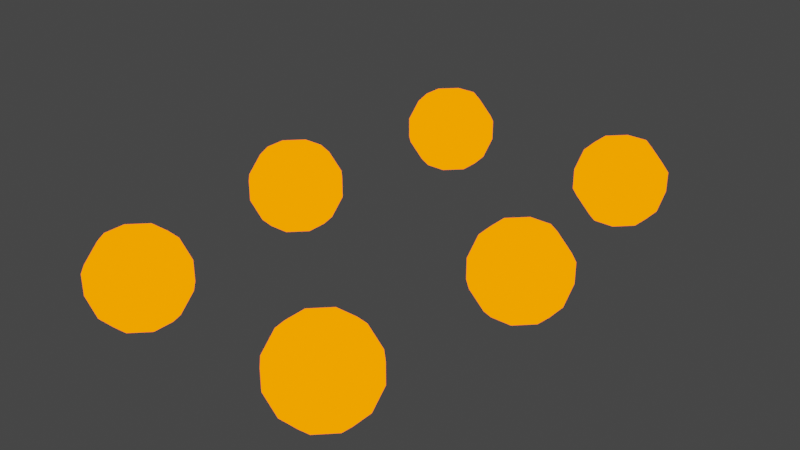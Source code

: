 # Source: Bale_Mortier.blend  (saved by Blender 2.83.18; exported with 4.5.12 LTS)
import bpy
from mathutils import Matrix  # noqa: F401  (used for matrix-valued properties, if any)

bpy.ops.wm.read_factory_settings(use_empty=True)
scene = bpy.context.scene
scene.name = 'Scene'

# ---- collections
col_collection = bpy.data.collections.new('Collection'); scene.collection.children.link(col_collection)

# ---- materials (node trees are filled in below, after node groups)
mat_laid18_008 = bpy.data.materials.new('Laid18.008')
mat_laid18_008.use_transparent_shadow = False
mat_laid18_002 = bpy.data.materials.new('Laid18.002')
mat_laid18_002.use_transparent_shadow = False
mat_laid18_003 = bpy.data.materials.new('Laid18.003')
mat_laid18_003.use_transparent_shadow = False
mat_laid18_004 = bpy.data.materials.new('Laid18.004')
mat_laid18_004.use_transparent_shadow = False
mat_laid18_005 = bpy.data.materials.new('Laid18.005')
mat_laid18_005.use_transparent_shadow = False
mat_laid18_006 = bpy.data.materials.new('Laid18.006')
mat_laid18_006.use_transparent_shadow = False

# ---- material node trees
mat_laid18_008.use_nodes = True; mat_laid18_008.node_tree.nodes.clear()
_N = mat_laid18_008.node_tree.nodes; _L = mat_laid18_008.node_tree.links
n0 = _N.new('ShaderNodeOutputMaterial'); n0.name = 'Material Output'; n0.location = (300, 300)
n1 = _N.new('ShaderNodeEmission'); n1.name = 'Émission'; n1.location = (10, 300)
n1.inputs[0].default_value = (1.0, 0.126, 0.0, 1.0)
n1.inputs[1].default_value = 3.0
_L.new(n1.outputs[0], n0.inputs[0])
n0.is_active_output = True
mat_laid18_002.use_nodes = True; mat_laid18_002.node_tree.nodes.clear()
_N = mat_laid18_002.node_tree.nodes; _L = mat_laid18_002.node_tree.links
n0 = _N.new('ShaderNodeOutputMaterial'); n0.name = 'Material Output'; n0.location = (300, 300)
n1 = _N.new('ShaderNodeEmission'); n1.name = 'Émission'; n1.location = (10, 300)
n1.inputs[0].default_value = (1.0, 0.126, 0.0, 1.0)
n1.inputs[1].default_value = 3.0
_L.new(n1.outputs[0], n0.inputs[0])
n0.is_active_output = True
mat_laid18_003.use_nodes = True; mat_laid18_003.node_tree.nodes.clear()
_N = mat_laid18_003.node_tree.nodes; _L = mat_laid18_003.node_tree.links
n0 = _N.new('ShaderNodeOutputMaterial'); n0.name = 'Material Output'; n0.location = (300, 300)
n1 = _N.new('ShaderNodeEmission'); n1.name = 'Émission'; n1.location = (10, 300)
n1.inputs[0].default_value = (1.0, 0.126, 0.0, 1.0)
n1.inputs[1].default_value = 3.0
_L.new(n1.outputs[0], n0.inputs[0])
n0.is_active_output = True
mat_laid18_004.use_nodes = True; mat_laid18_004.node_tree.nodes.clear()
_N = mat_laid18_004.node_tree.nodes; _L = mat_laid18_004.node_tree.links
n0 = _N.new('ShaderNodeOutputMaterial'); n0.name = 'Material Output'; n0.location = (300, 300)
n1 = _N.new('ShaderNodeEmission'); n1.name = 'Émission'; n1.location = (10, 300)
n1.inputs[0].default_value = (1.0, 0.126, 0.0, 1.0)
n1.inputs[1].default_value = 3.0
_L.new(n1.outputs[0], n0.inputs[0])
n0.is_active_output = True
mat_laid18_005.use_nodes = True; mat_laid18_005.node_tree.nodes.clear()
_N = mat_laid18_005.node_tree.nodes; _L = mat_laid18_005.node_tree.links
n0 = _N.new('ShaderNodeOutputMaterial'); n0.name = 'Material Output'; n0.location = (300, 300)
n1 = _N.new('ShaderNodeEmission'); n1.name = 'Émission'; n1.location = (10, 300)
n1.inputs[0].default_value = (1.0, 0.126, 0.0, 1.0)
n1.inputs[1].default_value = 3.0
_L.new(n1.outputs[0], n0.inputs[0])
n0.is_active_output = True
mat_laid18_006.use_nodes = True; mat_laid18_006.node_tree.nodes.clear()
_N = mat_laid18_006.node_tree.nodes; _L = mat_laid18_006.node_tree.links
n0 = _N.new('ShaderNodeOutputMaterial'); n0.name = 'Material Output'; n0.location = (300, 300)
n1 = _N.new('ShaderNodeEmission'); n1.name = 'Émission'; n1.location = (10, 300)
n1.inputs[0].default_value = (1.0, 0.126, 0.0, 1.0)
n1.inputs[1].default_value = 3.0
_L.new(n1.outputs[0], n0.inputs[0])
n0.is_active_output = True

# ---- world
world_world = bpy.data.worlds.new('World'); scene.world = world_world
world_world.use_nodes = True; world_world.node_tree.nodes.clear()
_N = world_world.node_tree.nodes; _L = world_world.node_tree.links
n0 = _N.new('ShaderNodeOutputWorld'); n0.name = 'World Output'; n0.location = (300, 300)
n1 = _N.new('ShaderNodeBackground'); n1.name = 'Background'; n1.location = (10, 300)
n1.inputs[0].default_value = (0.05088, 0.05088, 0.05088, 1.0)
_L.new(n1.outputs[0], n0.inputs[0])
n0.is_active_output = True
world_world.color = (0.05088, 0.05088, 0.05088)
world_world.use_sun_shadow = False
world_world.sun_shadow_jitter_overblur = 0.0

# ---- meshes
me_cube_001 = bpy.data.meshes.new('Cube.001')
me_cube_001.from_pydata([(-0.2757, -0.7, -1.0), (-0.7, -0.2757, -1.0), (-0.7, -0.2757, 1.0), (-0.2757, -0.7, 1.0), (-0.7, 0.2757, -1.0), (-0.2757, 0.7, -1.0), (-0.2757, 0.7, 1.0), (-0.7, 0.2757, 1.0), (0.7, -0.2757, -1.0), (0.2757, -0.7, -1.0), (0.2757, -0.7, 1.0), (0.7, -0.2757, 1.0), (0.2757, 0.7, -1.0), (0.7, 0.2757, -1.0), (0.7, 0.2757, 1.0), (0.2757, 0.7, 1.0), (-1.0, -0.7, 0.2757), (-1.0, -0.2757, 0.7), (1.0, -0.2757, 0.7), (1.0, -0.7, 0.2757), (-1.0, 0.2757, 0.7), (-1.0, 0.7, 0.2757), (1.0, 0.7, 0.2757), (1.0, 0.2757, 0.7), (-1.0, -0.2757, -0.7), (-1.0, -0.7, -0.2757), (1.0, -0.7, -0.2757), (1.0, -0.2757, -0.7), (-1.0, 0.7, -0.2757), (-1.0, 0.2757, -0.7), (1.0, 0.2757, -0.7), (1.0, 0.7, -0.2757), (-0.2757, 1.0, -0.7), (-0.7, 1.0, -0.2757), (-0.7, -1.0, -0.2757), (-0.2757, -1.0, -0.7), (-0.7, 1.0, 0.2757), (-0.2757, 1.0, 0.7), (-0.2757, -1.0, 0.7), (-0.7, -1.0, 0.2757), (0.7, 1.0, -0.2757), (0.2757, 1.0, -0.7), (0.2757, -1.0, -0.7), (0.7, -1.0, -0.2757), (0.2757, 1.0, 0.7), (0.7, 1.0, 0.2757), (0.7, -1.0, 0.2757), (0.2757, -1.0, 0.7)], [], [(14, 15, 6, 7, 2, 3, 10, 11), (4, 5, 12, 13, 8, 9, 0, 1), (30, 31, 22, 23, 18, 19, 26, 27), (20, 21, 28, 29, 24, 25, 16, 17), (46, 47, 38, 39, 34, 35, 42, 43), (36, 37, 44, 45, 40, 41, 32, 33), (6, 15, 44, 37), (14, 11, 18, 23), (10, 3, 38, 47), (2, 7, 20, 17), (28, 21, 36, 33), (22, 31, 40, 45), (26, 19, 46, 43), (16, 25, 34, 39), (4, 1, 24, 29), (12, 5, 32, 41), (8, 13, 30, 27), (0, 9, 42, 35), (0, 35, 34, 25, 24, 1), (5, 4, 29, 28, 33, 32), (12, 41, 40, 31, 30, 13), (9, 8, 27, 26, 43, 42), (15, 14, 23, 22, 45, 44), (6, 37, 36, 21, 20, 7), (3, 2, 17, 16, 39, 38), (10, 47, 46, 19, 18, 11)])
_uv = me_cube_001.uv_layers.new(name='CarteUV')
_uv.uv.foreach_set('vector', [0.6625, 0.5905, 0.7155, 0.5375, 0.7845, 0.5375, 0.8375, 0.5905, 0.8375, 0.6595, 0.7845, 0.7125, 0.7155, 0.7125, 0.6625, 0.6595, 0.1625, 0.5905, 0.2155, 0.5375, 0.2845, 0.5375, 0.3375, 0.5905, 0.3375, 0.6595, 0.2845, 0.7125, 0.2155, 0.7125, 0.1625, 0.6595, 0.6625, 0.5905, 0.7155, 0.5375, 0.7845, 0.5375, 0.8375, 0.5905, 0.8375, 0.6595, 0.7845, 0.7125, 0.7155, 0.7125, 0.6625, 0.6595, 0.1625, 0.5905, 0.2155, 0.5375, 0.2845, 0.5375, 0.3375, 0.5905, 0.3375, 0.6595, 0.2845, 0.7125, 0.2155, 0.7125, 0.1625, 0.6595, 0.6625, 0.5905, 0.7155, 0.5375, 0.7845, 0.5375, 0.8375, 0.5905, 0.8375, 0.6595, 0.7845, 0.7125, 0.7155, 0.7125, 0.6625, 0.6595, 0.1625, 0.5905, 0.2155, 0.5375, 0.2845, 0.5375, 0.3375, 0.5905, 0.3375, 0.6595, 0.2845, 0.7125, 0.2155, 0.7125, 0.1625, 0.6595, 0.7845, 0.5375, 0.7155, 0.5375, 0.2845, 0.5375, 0.2155, 0.5375, 0.6625, 0.5905, 0.6625, 0.6595, 0.8375, 0.6595, 0.8375, 0.5905, 0.7155, 0.7125, 0.7845, 0.7125, 0.7845, 0.5375, 0.7155, 0.5375, 0.8375, 0.6595, 0.8375, 0.5905, 0.1625, 0.5905, 0.1625, 0.6595, 0.2845, 0.5375, 0.2155, 0.5375, 0.1625, 0.5905, 0.1625, 0.6595, 0.7845, 0.5375, 0.7155, 0.5375, 0.3375, 0.6595, 0.3375, 0.5905, 0.7155, 0.7125, 0.7845, 0.7125, 0.6625, 0.5905, 0.6625, 0.6595, 0.2155, 0.7125, 0.2845, 0.7125, 0.8375, 0.6595, 0.8375, 0.5905, 0.1625, 0.5905, 0.1625, 0.6595, 0.3375, 0.6595, 0.3375, 0.5905, 0.2845, 0.5375, 0.2155, 0.5375, 0.2155, 0.7125, 0.2845, 0.7125, 0.3375, 0.6595, 0.3375, 0.5905, 0.6625, 0.5905, 0.6625, 0.6595, 0.2155, 0.7125, 0.2845, 0.7125, 0.7155, 0.7125, 0.7845, 0.7125, 0.2155, 0.7125, 0.7845, 0.7125, 0.8375, 0.6595, 0.2845, 0.7125, 0.3375, 0.6595, 0.1625, 0.6595, 0.2155, 0.5375, 0.1625, 0.5905, 0.3375, 0.5905, 0.2845, 0.5375, 0.1625, 0.6595, 0.2155, 0.7125, 0.2845, 0.5375, 0.2845, 0.7125, 0.3375, 0.6595, 0.7155, 0.5375, 0.6625, 0.5905, 0.3375, 0.5905, 0.2845, 0.7125, 0.3375, 0.6595, 0.6625, 0.6595, 0.7155, 0.7125, 0.6625, 0.6595, 0.7155, 0.7125, 0.7155, 0.5375, 0.6625, 0.5905, 0.8375, 0.5905, 0.7845, 0.5375, 0.3375, 0.5905, 0.2845, 0.5375, 0.7845, 0.5375, 0.2155, 0.5375, 0.1625, 0.5905, 0.2155, 0.5375, 0.1625, 0.5905, 0.8375, 0.5905, 0.7845, 0.7125, 0.8375, 0.6595, 0.1625, 0.6595, 0.2155, 0.7125, 0.8375, 0.5905, 0.7845, 0.5375, 0.7155, 0.7125, 0.7155, 0.5375, 0.6625, 0.5905, 0.7845, 0.7125, 0.8375, 0.6595, 0.6625, 0.6595])
me_cube_001.materials.append(mat_laid18_008)
me_cube_001.use_remesh_fix_poles = True
me_cube_001.use_remesh_preserve_attributes = False
me_cube_001.use_mirror_vertex_groups = False
me_cube_001.update()
me_cube_002 = bpy.data.meshes.new('Cube.002')
me_cube_002.from_pydata([(-0.2757, -0.7, -1.0), (-0.7, -0.2757, -1.0), (-0.7, -0.2757, 1.0), (-0.2757, -0.7, 1.0), (-0.7, 0.2757, -1.0), (-0.2757, 0.7, -1.0), (-0.2757, 0.7, 1.0), (-0.7, 0.2757, 1.0), (0.7, -0.2757, -1.0), (0.2757, -0.7, -1.0), (0.2757, -0.7, 1.0), (0.7, -0.2757, 1.0), (0.2757, 0.7, -1.0), (0.7, 0.2757, -1.0), (0.7, 0.2757, 1.0), (0.2757, 0.7, 1.0), (-1.0, -0.7, 0.2757), (-1.0, -0.2757, 0.7), (1.0, -0.2757, 0.7), (1.0, -0.7, 0.2757), (-1.0, 0.2757, 0.7), (-1.0, 0.7, 0.2757), (1.0, 0.7, 0.2757), (1.0, 0.2757, 0.7), (-1.0, -0.2757, -0.7), (-1.0, -0.7, -0.2757), (1.0, -0.7, -0.2757), (1.0, -0.2757, -0.7), (-1.0, 0.7, -0.2757), (-1.0, 0.2757, -0.7), (1.0, 0.2757, -0.7), (1.0, 0.7, -0.2757), (-0.2757, 1.0, -0.7), (-0.7, 1.0, -0.2757), (-0.7, -1.0, -0.2757), (-0.2757, -1.0, -0.7), (-0.7, 1.0, 0.2757), (-0.2757, 1.0, 0.7), (-0.2757, -1.0, 0.7), (-0.7, -1.0, 0.2757), (0.7, 1.0, -0.2757), (0.2757, 1.0, -0.7), (0.2757, -1.0, -0.7), (0.7, -1.0, -0.2757), (0.2757, 1.0, 0.7), (0.7, 1.0, 0.2757), (0.7, -1.0, 0.2757), (0.2757, -1.0, 0.7)], [], [(14, 15, 6, 7, 2, 3, 10, 11), (4, 5, 12, 13, 8, 9, 0, 1), (30, 31, 22, 23, 18, 19, 26, 27), (20, 21, 28, 29, 24, 25, 16, 17), (46, 47, 38, 39, 34, 35, 42, 43), (36, 37, 44, 45, 40, 41, 32, 33), (6, 15, 44, 37), (14, 11, 18, 23), (10, 3, 38, 47), (2, 7, 20, 17), (28, 21, 36, 33), (22, 31, 40, 45), (26, 19, 46, 43), (16, 25, 34, 39), (4, 1, 24, 29), (12, 5, 32, 41), (8, 13, 30, 27), (0, 9, 42, 35), (0, 35, 34, 25, 24, 1), (5, 4, 29, 28, 33, 32), (12, 41, 40, 31, 30, 13), (9, 8, 27, 26, 43, 42), (15, 14, 23, 22, 45, 44), (6, 37, 36, 21, 20, 7), (3, 2, 17, 16, 39, 38), (10, 47, 46, 19, 18, 11)])
_uv = me_cube_002.uv_layers.new(name='CarteUV')
_uv.uv.foreach_set('vector', [0.6625, 0.5905, 0.7155, 0.5375, 0.7845, 0.5375, 0.8375, 0.5905, 0.8375, 0.6595, 0.7845, 0.7125, 0.7155, 0.7125, 0.6625, 0.6595, 0.1625, 0.5905, 0.2155, 0.5375, 0.2845, 0.5375, 0.3375, 0.5905, 0.3375, 0.6595, 0.2845, 0.7125, 0.2155, 0.7125, 0.1625, 0.6595, 0.6625, 0.5905, 0.7155, 0.5375, 0.7845, 0.5375, 0.8375, 0.5905, 0.8375, 0.6595, 0.7845, 0.7125, 0.7155, 0.7125, 0.6625, 0.6595, 0.1625, 0.5905, 0.2155, 0.5375, 0.2845, 0.5375, 0.3375, 0.5905, 0.3375, 0.6595, 0.2845, 0.7125, 0.2155, 0.7125, 0.1625, 0.6595, 0.6625, 0.5905, 0.7155, 0.5375, 0.7845, 0.5375, 0.8375, 0.5905, 0.8375, 0.6595, 0.7845, 0.7125, 0.7155, 0.7125, 0.6625, 0.6595, 0.1625, 0.5905, 0.2155, 0.5375, 0.2845, 0.5375, 0.3375, 0.5905, 0.3375, 0.6595, 0.2845, 0.7125, 0.2155, 0.7125, 0.1625, 0.6595, 0.7845, 0.5375, 0.7155, 0.5375, 0.2845, 0.5375, 0.2155, 0.5375, 0.6625, 0.5905, 0.6625, 0.6595, 0.8375, 0.6595, 0.8375, 0.5905, 0.7155, 0.7125, 0.7845, 0.7125, 0.7845, 0.5375, 0.7155, 0.5375, 0.8375, 0.6595, 0.8375, 0.5905, 0.1625, 0.5905, 0.1625, 0.6595, 0.2845, 0.5375, 0.2155, 0.5375, 0.1625, 0.5905, 0.1625, 0.6595, 0.7845, 0.5375, 0.7155, 0.5375, 0.3375, 0.6595, 0.3375, 0.5905, 0.7155, 0.7125, 0.7845, 0.7125, 0.6625, 0.5905, 0.6625, 0.6595, 0.2155, 0.7125, 0.2845, 0.7125, 0.8375, 0.6595, 0.8375, 0.5905, 0.1625, 0.5905, 0.1625, 0.6595, 0.3375, 0.6595, 0.3375, 0.5905, 0.2845, 0.5375, 0.2155, 0.5375, 0.2155, 0.7125, 0.2845, 0.7125, 0.3375, 0.6595, 0.3375, 0.5905, 0.6625, 0.5905, 0.6625, 0.6595, 0.2155, 0.7125, 0.2845, 0.7125, 0.7155, 0.7125, 0.7845, 0.7125, 0.2155, 0.7125, 0.7845, 0.7125, 0.8375, 0.6595, 0.2845, 0.7125, 0.3375, 0.6595, 0.1625, 0.6595, 0.2155, 0.5375, 0.1625, 0.5905, 0.3375, 0.5905, 0.2845, 0.5375, 0.1625, 0.6595, 0.2155, 0.7125, 0.2845, 0.5375, 0.2845, 0.7125, 0.3375, 0.6595, 0.7155, 0.5375, 0.6625, 0.5905, 0.3375, 0.5905, 0.2845, 0.7125, 0.3375, 0.6595, 0.6625, 0.6595, 0.7155, 0.7125, 0.6625, 0.6595, 0.7155, 0.7125, 0.7155, 0.5375, 0.6625, 0.5905, 0.8375, 0.5905, 0.7845, 0.5375, 0.3375, 0.5905, 0.2845, 0.5375, 0.7845, 0.5375, 0.2155, 0.5375, 0.1625, 0.5905, 0.2155, 0.5375, 0.1625, 0.5905, 0.8375, 0.5905, 0.7845, 0.7125, 0.8375, 0.6595, 0.1625, 0.6595, 0.2155, 0.7125, 0.8375, 0.5905, 0.7845, 0.5375, 0.7155, 0.7125, 0.7155, 0.5375, 0.6625, 0.5905, 0.7845, 0.7125, 0.8375, 0.6595, 0.6625, 0.6595])
me_cube_002.materials.append(mat_laid18_002)
me_cube_002.use_remesh_fix_poles = True
me_cube_002.use_remesh_preserve_attributes = False
me_cube_002.use_mirror_vertex_groups = False
me_cube_002.update()
me_cube_003 = bpy.data.meshes.new('Cube.003')
me_cube_003.from_pydata([(-0.2757, -0.7, -1.0), (-0.7, -0.2757, -1.0), (-0.7, -0.2757, 1.0), (-0.2757, -0.7, 1.0), (-0.7, 0.2757, -1.0), (-0.2757, 0.7, -1.0), (-0.2757, 0.7, 1.0), (-0.7, 0.2757, 1.0), (0.7, -0.2757, -1.0), (0.2757, -0.7, -1.0), (0.2757, -0.7, 1.0), (0.7, -0.2757, 1.0), (0.2757, 0.7, -1.0), (0.7, 0.2757, -1.0), (0.7, 0.2757, 1.0), (0.2757, 0.7, 1.0), (-1.0, -0.7, 0.2757), (-1.0, -0.2757, 0.7), (1.0, -0.2757, 0.7), (1.0, -0.7, 0.2757), (-1.0, 0.2757, 0.7), (-1.0, 0.7, 0.2757), (1.0, 0.7, 0.2757), (1.0, 0.2757, 0.7), (-1.0, -0.2757, -0.7), (-1.0, -0.7, -0.2757), (1.0, -0.7, -0.2757), (1.0, -0.2757, -0.7), (-1.0, 0.7, -0.2757), (-1.0, 0.2757, -0.7), (1.0, 0.2757, -0.7), (1.0, 0.7, -0.2757), (-0.2757, 1.0, -0.7), (-0.7, 1.0, -0.2757), (-0.7, -1.0, -0.2757), (-0.2757, -1.0, -0.7), (-0.7, 1.0, 0.2757), (-0.2757, 1.0, 0.7), (-0.2757, -1.0, 0.7), (-0.7, -1.0, 0.2757), (0.7, 1.0, -0.2757), (0.2757, 1.0, -0.7), (0.2757, -1.0, -0.7), (0.7, -1.0, -0.2757), (0.2757, 1.0, 0.7), (0.7, 1.0, 0.2757), (0.7, -1.0, 0.2757), (0.2757, -1.0, 0.7)], [], [(14, 15, 6, 7, 2, 3, 10, 11), (4, 5, 12, 13, 8, 9, 0, 1), (30, 31, 22, 23, 18, 19, 26, 27), (20, 21, 28, 29, 24, 25, 16, 17), (46, 47, 38, 39, 34, 35, 42, 43), (36, 37, 44, 45, 40, 41, 32, 33), (6, 15, 44, 37), (14, 11, 18, 23), (10, 3, 38, 47), (2, 7, 20, 17), (28, 21, 36, 33), (22, 31, 40, 45), (26, 19, 46, 43), (16, 25, 34, 39), (4, 1, 24, 29), (12, 5, 32, 41), (8, 13, 30, 27), (0, 9, 42, 35), (0, 35, 34, 25, 24, 1), (5, 4, 29, 28, 33, 32), (12, 41, 40, 31, 30, 13), (9, 8, 27, 26, 43, 42), (15, 14, 23, 22, 45, 44), (6, 37, 36, 21, 20, 7), (3, 2, 17, 16, 39, 38), (10, 47, 46, 19, 18, 11)])
_uv = me_cube_003.uv_layers.new(name='CarteUV')
_uv.uv.foreach_set('vector', [0.6625, 0.5905, 0.7155, 0.5375, 0.7845, 0.5375, 0.8375, 0.5905, 0.8375, 0.6595, 0.7845, 0.7125, 0.7155, 0.7125, 0.6625, 0.6595, 0.1625, 0.5905, 0.2155, 0.5375, 0.2845, 0.5375, 0.3375, 0.5905, 0.3375, 0.6595, 0.2845, 0.7125, 0.2155, 0.7125, 0.1625, 0.6595, 0.6625, 0.5905, 0.7155, 0.5375, 0.7845, 0.5375, 0.8375, 0.5905, 0.8375, 0.6595, 0.7845, 0.7125, 0.7155, 0.7125, 0.6625, 0.6595, 0.1625, 0.5905, 0.2155, 0.5375, 0.2845, 0.5375, 0.3375, 0.5905, 0.3375, 0.6595, 0.2845, 0.7125, 0.2155, 0.7125, 0.1625, 0.6595, 0.6625, 0.5905, 0.7155, 0.5375, 0.7845, 0.5375, 0.8375, 0.5905, 0.8375, 0.6595, 0.7845, 0.7125, 0.7155, 0.7125, 0.6625, 0.6595, 0.1625, 0.5905, 0.2155, 0.5375, 0.2845, 0.5375, 0.3375, 0.5905, 0.3375, 0.6595, 0.2845, 0.7125, 0.2155, 0.7125, 0.1625, 0.6595, 0.7845, 0.5375, 0.7155, 0.5375, 0.2845, 0.5375, 0.2155, 0.5375, 0.6625, 0.5905, 0.6625, 0.6595, 0.8375, 0.6595, 0.8375, 0.5905, 0.7155, 0.7125, 0.7845, 0.7125, 0.7845, 0.5375, 0.7155, 0.5375, 0.8375, 0.6595, 0.8375, 0.5905, 0.1625, 0.5905, 0.1625, 0.6595, 0.2845, 0.5375, 0.2155, 0.5375, 0.1625, 0.5905, 0.1625, 0.6595, 0.7845, 0.5375, 0.7155, 0.5375, 0.3375, 0.6595, 0.3375, 0.5905, 0.7155, 0.7125, 0.7845, 0.7125, 0.6625, 0.5905, 0.6625, 0.6595, 0.2155, 0.7125, 0.2845, 0.7125, 0.8375, 0.6595, 0.8375, 0.5905, 0.1625, 0.5905, 0.1625, 0.6595, 0.3375, 0.6595, 0.3375, 0.5905, 0.2845, 0.5375, 0.2155, 0.5375, 0.2155, 0.7125, 0.2845, 0.7125, 0.3375, 0.6595, 0.3375, 0.5905, 0.6625, 0.5905, 0.6625, 0.6595, 0.2155, 0.7125, 0.2845, 0.7125, 0.7155, 0.7125, 0.7845, 0.7125, 0.2155, 0.7125, 0.7845, 0.7125, 0.8375, 0.6595, 0.2845, 0.7125, 0.3375, 0.6595, 0.1625, 0.6595, 0.2155, 0.5375, 0.1625, 0.5905, 0.3375, 0.5905, 0.2845, 0.5375, 0.1625, 0.6595, 0.2155, 0.7125, 0.2845, 0.5375, 0.2845, 0.7125, 0.3375, 0.6595, 0.7155, 0.5375, 0.6625, 0.5905, 0.3375, 0.5905, 0.2845, 0.7125, 0.3375, 0.6595, 0.6625, 0.6595, 0.7155, 0.7125, 0.6625, 0.6595, 0.7155, 0.7125, 0.7155, 0.5375, 0.6625, 0.5905, 0.8375, 0.5905, 0.7845, 0.5375, 0.3375, 0.5905, 0.2845, 0.5375, 0.7845, 0.5375, 0.2155, 0.5375, 0.1625, 0.5905, 0.2155, 0.5375, 0.1625, 0.5905, 0.8375, 0.5905, 0.7845, 0.7125, 0.8375, 0.6595, 0.1625, 0.6595, 0.2155, 0.7125, 0.8375, 0.5905, 0.7845, 0.5375, 0.7155, 0.7125, 0.7155, 0.5375, 0.6625, 0.5905, 0.7845, 0.7125, 0.8375, 0.6595, 0.6625, 0.6595])
me_cube_003.materials.append(mat_laid18_003)
me_cube_003.use_remesh_fix_poles = True
me_cube_003.use_remesh_preserve_attributes = False
me_cube_003.use_mirror_vertex_groups = False
me_cube_003.update()
me_cube_004 = bpy.data.meshes.new('Cube.004')
me_cube_004.from_pydata([(-0.2757, -0.7, -1.0), (-0.7, -0.2757, -1.0), (-0.7, -0.2757, 1.0), (-0.2757, -0.7, 1.0), (-0.7, 0.2757, -1.0), (-0.2757, 0.7, -1.0), (-0.2757, 0.7, 1.0), (-0.7, 0.2757, 1.0), (0.7, -0.2757, -1.0), (0.2757, -0.7, -1.0), (0.2757, -0.7, 1.0), (0.7, -0.2757, 1.0), (0.2757, 0.7, -1.0), (0.7, 0.2757, -1.0), (0.7, 0.2757, 1.0), (0.2757, 0.7, 1.0), (-1.0, -0.7, 0.2757), (-1.0, -0.2757, 0.7), (1.0, -0.2757, 0.7), (1.0, -0.7, 0.2757), (-1.0, 0.2757, 0.7), (-1.0, 0.7, 0.2757), (1.0, 0.7, 0.2757), (1.0, 0.2757, 0.7), (-1.0, -0.2757, -0.7), (-1.0, -0.7, -0.2757), (1.0, -0.7, -0.2757), (1.0, -0.2757, -0.7), (-1.0, 0.7, -0.2757), (-1.0, 0.2757, -0.7), (1.0, 0.2757, -0.7), (1.0, 0.7, -0.2757), (-0.2757, 1.0, -0.7), (-0.7, 1.0, -0.2757), (-0.7, -1.0, -0.2757), (-0.2757, -1.0, -0.7), (-0.7, 1.0, 0.2757), (-0.2757, 1.0, 0.7), (-0.2757, -1.0, 0.7), (-0.7, -1.0, 0.2757), (0.7, 1.0, -0.2757), (0.2757, 1.0, -0.7), (0.2757, -1.0, -0.7), (0.7, -1.0, -0.2757), (0.2757, 1.0, 0.7), (0.7, 1.0, 0.2757), (0.7, -1.0, 0.2757), (0.2757, -1.0, 0.7)], [], [(14, 15, 6, 7, 2, 3, 10, 11), (4, 5, 12, 13, 8, 9, 0, 1), (30, 31, 22, 23, 18, 19, 26, 27), (20, 21, 28, 29, 24, 25, 16, 17), (46, 47, 38, 39, 34, 35, 42, 43), (36, 37, 44, 45, 40, 41, 32, 33), (6, 15, 44, 37), (14, 11, 18, 23), (10, 3, 38, 47), (2, 7, 20, 17), (28, 21, 36, 33), (22, 31, 40, 45), (26, 19, 46, 43), (16, 25, 34, 39), (4, 1, 24, 29), (12, 5, 32, 41), (8, 13, 30, 27), (0, 9, 42, 35), (0, 35, 34, 25, 24, 1), (5, 4, 29, 28, 33, 32), (12, 41, 40, 31, 30, 13), (9, 8, 27, 26, 43, 42), (15, 14, 23, 22, 45, 44), (6, 37, 36, 21, 20, 7), (3, 2, 17, 16, 39, 38), (10, 47, 46, 19, 18, 11)])
_uv = me_cube_004.uv_layers.new(name='CarteUV')
_uv.uv.foreach_set('vector', [0.6625, 0.5905, 0.7155, 0.5375, 0.7845, 0.5375, 0.8375, 0.5905, 0.8375, 0.6595, 0.7845, 0.7125, 0.7155, 0.7125, 0.6625, 0.6595, 0.1625, 0.5905, 0.2155, 0.5375, 0.2845, 0.5375, 0.3375, 0.5905, 0.3375, 0.6595, 0.2845, 0.7125, 0.2155, 0.7125, 0.1625, 0.6595, 0.6625, 0.5905, 0.7155, 0.5375, 0.7845, 0.5375, 0.8375, 0.5905, 0.8375, 0.6595, 0.7845, 0.7125, 0.7155, 0.7125, 0.6625, 0.6595, 0.1625, 0.5905, 0.2155, 0.5375, 0.2845, 0.5375, 0.3375, 0.5905, 0.3375, 0.6595, 0.2845, 0.7125, 0.2155, 0.7125, 0.1625, 0.6595, 0.6625, 0.5905, 0.7155, 0.5375, 0.7845, 0.5375, 0.8375, 0.5905, 0.8375, 0.6595, 0.7845, 0.7125, 0.7155, 0.7125, 0.6625, 0.6595, 0.1625, 0.5905, 0.2155, 0.5375, 0.2845, 0.5375, 0.3375, 0.5905, 0.3375, 0.6595, 0.2845, 0.7125, 0.2155, 0.7125, 0.1625, 0.6595, 0.7845, 0.5375, 0.7155, 0.5375, 0.2845, 0.5375, 0.2155, 0.5375, 0.6625, 0.5905, 0.6625, 0.6595, 0.8375, 0.6595, 0.8375, 0.5905, 0.7155, 0.7125, 0.7845, 0.7125, 0.7845, 0.5375, 0.7155, 0.5375, 0.8375, 0.6595, 0.8375, 0.5905, 0.1625, 0.5905, 0.1625, 0.6595, 0.2845, 0.5375, 0.2155, 0.5375, 0.1625, 0.5905, 0.1625, 0.6595, 0.7845, 0.5375, 0.7155, 0.5375, 0.3375, 0.6595, 0.3375, 0.5905, 0.7155, 0.7125, 0.7845, 0.7125, 0.6625, 0.5905, 0.6625, 0.6595, 0.2155, 0.7125, 0.2845, 0.7125, 0.8375, 0.6595, 0.8375, 0.5905, 0.1625, 0.5905, 0.1625, 0.6595, 0.3375, 0.6595, 0.3375, 0.5905, 0.2845, 0.5375, 0.2155, 0.5375, 0.2155, 0.7125, 0.2845, 0.7125, 0.3375, 0.6595, 0.3375, 0.5905, 0.6625, 0.5905, 0.6625, 0.6595, 0.2155, 0.7125, 0.2845, 0.7125, 0.7155, 0.7125, 0.7845, 0.7125, 0.2155, 0.7125, 0.7845, 0.7125, 0.8375, 0.6595, 0.2845, 0.7125, 0.3375, 0.6595, 0.1625, 0.6595, 0.2155, 0.5375, 0.1625, 0.5905, 0.3375, 0.5905, 0.2845, 0.5375, 0.1625, 0.6595, 0.2155, 0.7125, 0.2845, 0.5375, 0.2845, 0.7125, 0.3375, 0.6595, 0.7155, 0.5375, 0.6625, 0.5905, 0.3375, 0.5905, 0.2845, 0.7125, 0.3375, 0.6595, 0.6625, 0.6595, 0.7155, 0.7125, 0.6625, 0.6595, 0.7155, 0.7125, 0.7155, 0.5375, 0.6625, 0.5905, 0.8375, 0.5905, 0.7845, 0.5375, 0.3375, 0.5905, 0.2845, 0.5375, 0.7845, 0.5375, 0.2155, 0.5375, 0.1625, 0.5905, 0.2155, 0.5375, 0.1625, 0.5905, 0.8375, 0.5905, 0.7845, 0.7125, 0.8375, 0.6595, 0.1625, 0.6595, 0.2155, 0.7125, 0.8375, 0.5905, 0.7845, 0.5375, 0.7155, 0.7125, 0.7155, 0.5375, 0.6625, 0.5905, 0.7845, 0.7125, 0.8375, 0.6595, 0.6625, 0.6595])
me_cube_004.materials.append(mat_laid18_004)
me_cube_004.use_remesh_fix_poles = True
me_cube_004.use_remesh_preserve_attributes = False
me_cube_004.use_mirror_vertex_groups = False
me_cube_004.update()
me_cube_005 = bpy.data.meshes.new('Cube.005')
me_cube_005.from_pydata([(-0.2757, -0.7, -1.0), (-0.7, -0.2757, -1.0), (-0.7, -0.2757, 1.0), (-0.2757, -0.7, 1.0), (-0.7, 0.2757, -1.0), (-0.2757, 0.7, -1.0), (-0.2757, 0.7, 1.0), (-0.7, 0.2757, 1.0), (0.7, -0.2757, -1.0), (0.2757, -0.7, -1.0), (0.2757, -0.7, 1.0), (0.7, -0.2757, 1.0), (0.2757, 0.7, -1.0), (0.7, 0.2757, -1.0), (0.7, 0.2757, 1.0), (0.2757, 0.7, 1.0), (-1.0, -0.7, 0.2757), (-1.0, -0.2757, 0.7), (1.0, -0.2757, 0.7), (1.0, -0.7, 0.2757), (-1.0, 0.2757, 0.7), (-1.0, 0.7, 0.2757), (1.0, 0.7, 0.2757), (1.0, 0.2757, 0.7), (-1.0, -0.2757, -0.7), (-1.0, -0.7, -0.2757), (1.0, -0.7, -0.2757), (1.0, -0.2757, -0.7), (-1.0, 0.7, -0.2757), (-1.0, 0.2757, -0.7), (1.0, 0.2757, -0.7), (1.0, 0.7, -0.2757), (-0.2757, 1.0, -0.7), (-0.7, 1.0, -0.2757), (-0.7, -1.0, -0.2757), (-0.2757, -1.0, -0.7), (-0.7, 1.0, 0.2757), (-0.2757, 1.0, 0.7), (-0.2757, -1.0, 0.7), (-0.7, -1.0, 0.2757), (0.7, 1.0, -0.2757), (0.2757, 1.0, -0.7), (0.2757, -1.0, -0.7), (0.7, -1.0, -0.2757), (0.2757, 1.0, 0.7), (0.7, 1.0, 0.2757), (0.7, -1.0, 0.2757), (0.2757, -1.0, 0.7)], [], [(14, 15, 6, 7, 2, 3, 10, 11), (4, 5, 12, 13, 8, 9, 0, 1), (30, 31, 22, 23, 18, 19, 26, 27), (20, 21, 28, 29, 24, 25, 16, 17), (46, 47, 38, 39, 34, 35, 42, 43), (36, 37, 44, 45, 40, 41, 32, 33), (6, 15, 44, 37), (14, 11, 18, 23), (10, 3, 38, 47), (2, 7, 20, 17), (28, 21, 36, 33), (22, 31, 40, 45), (26, 19, 46, 43), (16, 25, 34, 39), (4, 1, 24, 29), (12, 5, 32, 41), (8, 13, 30, 27), (0, 9, 42, 35), (0, 35, 34, 25, 24, 1), (5, 4, 29, 28, 33, 32), (12, 41, 40, 31, 30, 13), (9, 8, 27, 26, 43, 42), (15, 14, 23, 22, 45, 44), (6, 37, 36, 21, 20, 7), (3, 2, 17, 16, 39, 38), (10, 47, 46, 19, 18, 11)])
_uv = me_cube_005.uv_layers.new(name='CarteUV')
_uv.uv.foreach_set('vector', [0.6625, 0.5905, 0.7155, 0.5375, 0.7845, 0.5375, 0.8375, 0.5905, 0.8375, 0.6595, 0.7845, 0.7125, 0.7155, 0.7125, 0.6625, 0.6595, 0.1625, 0.5905, 0.2155, 0.5375, 0.2845, 0.5375, 0.3375, 0.5905, 0.3375, 0.6595, 0.2845, 0.7125, 0.2155, 0.7125, 0.1625, 0.6595, 0.6625, 0.5905, 0.7155, 0.5375, 0.7845, 0.5375, 0.8375, 0.5905, 0.8375, 0.6595, 0.7845, 0.7125, 0.7155, 0.7125, 0.6625, 0.6595, 0.1625, 0.5905, 0.2155, 0.5375, 0.2845, 0.5375, 0.3375, 0.5905, 0.3375, 0.6595, 0.2845, 0.7125, 0.2155, 0.7125, 0.1625, 0.6595, 0.6625, 0.5905, 0.7155, 0.5375, 0.7845, 0.5375, 0.8375, 0.5905, 0.8375, 0.6595, 0.7845, 0.7125, 0.7155, 0.7125, 0.6625, 0.6595, 0.1625, 0.5905, 0.2155, 0.5375, 0.2845, 0.5375, 0.3375, 0.5905, 0.3375, 0.6595, 0.2845, 0.7125, 0.2155, 0.7125, 0.1625, 0.6595, 0.7845, 0.5375, 0.7155, 0.5375, 0.2845, 0.5375, 0.2155, 0.5375, 0.6625, 0.5905, 0.6625, 0.6595, 0.8375, 0.6595, 0.8375, 0.5905, 0.7155, 0.7125, 0.7845, 0.7125, 0.7845, 0.5375, 0.7155, 0.5375, 0.8375, 0.6595, 0.8375, 0.5905, 0.1625, 0.5905, 0.1625, 0.6595, 0.2845, 0.5375, 0.2155, 0.5375, 0.1625, 0.5905, 0.1625, 0.6595, 0.7845, 0.5375, 0.7155, 0.5375, 0.3375, 0.6595, 0.3375, 0.5905, 0.7155, 0.7125, 0.7845, 0.7125, 0.6625, 0.5905, 0.6625, 0.6595, 0.2155, 0.7125, 0.2845, 0.7125, 0.8375, 0.6595, 0.8375, 0.5905, 0.1625, 0.5905, 0.1625, 0.6595, 0.3375, 0.6595, 0.3375, 0.5905, 0.2845, 0.5375, 0.2155, 0.5375, 0.2155, 0.7125, 0.2845, 0.7125, 0.3375, 0.6595, 0.3375, 0.5905, 0.6625, 0.5905, 0.6625, 0.6595, 0.2155, 0.7125, 0.2845, 0.7125, 0.7155, 0.7125, 0.7845, 0.7125, 0.2155, 0.7125, 0.7845, 0.7125, 0.8375, 0.6595, 0.2845, 0.7125, 0.3375, 0.6595, 0.1625, 0.6595, 0.2155, 0.5375, 0.1625, 0.5905, 0.3375, 0.5905, 0.2845, 0.5375, 0.1625, 0.6595, 0.2155, 0.7125, 0.2845, 0.5375, 0.2845, 0.7125, 0.3375, 0.6595, 0.7155, 0.5375, 0.6625, 0.5905, 0.3375, 0.5905, 0.2845, 0.7125, 0.3375, 0.6595, 0.6625, 0.6595, 0.7155, 0.7125, 0.6625, 0.6595, 0.7155, 0.7125, 0.7155, 0.5375, 0.6625, 0.5905, 0.8375, 0.5905, 0.7845, 0.5375, 0.3375, 0.5905, 0.2845, 0.5375, 0.7845, 0.5375, 0.2155, 0.5375, 0.1625, 0.5905, 0.2155, 0.5375, 0.1625, 0.5905, 0.8375, 0.5905, 0.7845, 0.7125, 0.8375, 0.6595, 0.1625, 0.6595, 0.2155, 0.7125, 0.8375, 0.5905, 0.7845, 0.5375, 0.7155, 0.7125, 0.7155, 0.5375, 0.6625, 0.5905, 0.7845, 0.7125, 0.8375, 0.6595, 0.6625, 0.6595])
me_cube_005.materials.append(mat_laid18_005)
me_cube_005.use_remesh_fix_poles = True
me_cube_005.use_remesh_preserve_attributes = False
me_cube_005.use_mirror_vertex_groups = False
me_cube_005.update()
me_cube_007 = bpy.data.meshes.new('Cube.007')
me_cube_007.from_pydata([(-0.2757, -0.7, -1.0), (-0.7, -0.2757, -1.0), (-0.7, -0.2757, 1.0), (-0.2757, -0.7, 1.0), (-0.7, 0.2757, -1.0), (-0.2757, 0.7, -1.0), (-0.2757, 0.7, 1.0), (-0.7, 0.2757, 1.0), (0.7, -0.2757, -1.0), (0.2757, -0.7, -1.0), (0.2757, -0.7, 1.0), (0.7, -0.2757, 1.0), (0.2757, 0.7, -1.0), (0.7, 0.2757, -1.0), (0.7, 0.2757, 1.0), (0.2757, 0.7, 1.0), (-1.0, -0.7, 0.2757), (-1.0, -0.2757, 0.7), (1.0, -0.2757, 0.7), (1.0, -0.7, 0.2757), (-1.0, 0.2757, 0.7), (-1.0, 0.7, 0.2757), (1.0, 0.7, 0.2757), (1.0, 0.2757, 0.7), (-1.0, -0.2757, -0.7), (-1.0, -0.7, -0.2757), (1.0, -0.7, -0.2757), (1.0, -0.2757, -0.7), (-1.0, 0.7, -0.2757), (-1.0, 0.2757, -0.7), (1.0, 0.2757, -0.7), (1.0, 0.7, -0.2757), (-0.2757, 1.0, -0.7), (-0.7, 1.0, -0.2757), (-0.7, -1.0, -0.2757), (-0.2757, -1.0, -0.7), (-0.7, 1.0, 0.2757), (-0.2757, 1.0, 0.7), (-0.2757, -1.0, 0.7), (-0.7, -1.0, 0.2757), (0.7, 1.0, -0.2757), (0.2757, 1.0, -0.7), (0.2757, -1.0, -0.7), (0.7, -1.0, -0.2757), (0.2757, 1.0, 0.7), (0.7, 1.0, 0.2757), (0.7, -1.0, 0.2757), (0.2757, -1.0, 0.7)], [], [(14, 15, 6, 7, 2, 3, 10, 11), (4, 5, 12, 13, 8, 9, 0, 1), (30, 31, 22, 23, 18, 19, 26, 27), (20, 21, 28, 29, 24, 25, 16, 17), (46, 47, 38, 39, 34, 35, 42, 43), (36, 37, 44, 45, 40, 41, 32, 33), (6, 15, 44, 37), (14, 11, 18, 23), (10, 3, 38, 47), (2, 7, 20, 17), (28, 21, 36, 33), (22, 31, 40, 45), (26, 19, 46, 43), (16, 25, 34, 39), (4, 1, 24, 29), (12, 5, 32, 41), (8, 13, 30, 27), (0, 9, 42, 35), (0, 35, 34, 25, 24, 1), (5, 4, 29, 28, 33, 32), (12, 41, 40, 31, 30, 13), (9, 8, 27, 26, 43, 42), (15, 14, 23, 22, 45, 44), (6, 37, 36, 21, 20, 7), (3, 2, 17, 16, 39, 38), (10, 47, 46, 19, 18, 11)])
_uv = me_cube_007.uv_layers.new(name='CarteUV')
_uv.uv.foreach_set('vector', [0.6625, 0.5905, 0.7155, 0.5375, 0.7845, 0.5375, 0.8375, 0.5905, 0.8375, 0.6595, 0.7845, 0.7125, 0.7155, 0.7125, 0.6625, 0.6595, 0.1625, 0.5905, 0.2155, 0.5375, 0.2845, 0.5375, 0.3375, 0.5905, 0.3375, 0.6595, 0.2845, 0.7125, 0.2155, 0.7125, 0.1625, 0.6595, 0.6625, 0.5905, 0.7155, 0.5375, 0.7845, 0.5375, 0.8375, 0.5905, 0.8375, 0.6595, 0.7845, 0.7125, 0.7155, 0.7125, 0.6625, 0.6595, 0.1625, 0.5905, 0.2155, 0.5375, 0.2845, 0.5375, 0.3375, 0.5905, 0.3375, 0.6595, 0.2845, 0.7125, 0.2155, 0.7125, 0.1625, 0.6595, 0.6625, 0.5905, 0.7155, 0.5375, 0.7845, 0.5375, 0.8375, 0.5905, 0.8375, 0.6595, 0.7845, 0.7125, 0.7155, 0.7125, 0.6625, 0.6595, 0.1625, 0.5905, 0.2155, 0.5375, 0.2845, 0.5375, 0.3375, 0.5905, 0.3375, 0.6595, 0.2845, 0.7125, 0.2155, 0.7125, 0.1625, 0.6595, 0.7845, 0.5375, 0.7155, 0.5375, 0.2845, 0.5375, 0.2155, 0.5375, 0.6625, 0.5905, 0.6625, 0.6595, 0.8375, 0.6595, 0.8375, 0.5905, 0.7155, 0.7125, 0.7845, 0.7125, 0.7845, 0.5375, 0.7155, 0.5375, 0.8375, 0.6595, 0.8375, 0.5905, 0.1625, 0.5905, 0.1625, 0.6595, 0.2845, 0.5375, 0.2155, 0.5375, 0.1625, 0.5905, 0.1625, 0.6595, 0.7845, 0.5375, 0.7155, 0.5375, 0.3375, 0.6595, 0.3375, 0.5905, 0.7155, 0.7125, 0.7845, 0.7125, 0.6625, 0.5905, 0.6625, 0.6595, 0.2155, 0.7125, 0.2845, 0.7125, 0.8375, 0.6595, 0.8375, 0.5905, 0.1625, 0.5905, 0.1625, 0.6595, 0.3375, 0.6595, 0.3375, 0.5905, 0.2845, 0.5375, 0.2155, 0.5375, 0.2155, 0.7125, 0.2845, 0.7125, 0.3375, 0.6595, 0.3375, 0.5905, 0.6625, 0.5905, 0.6625, 0.6595, 0.2155, 0.7125, 0.2845, 0.7125, 0.7155, 0.7125, 0.7845, 0.7125, 0.2155, 0.7125, 0.7845, 0.7125, 0.8375, 0.6595, 0.2845, 0.7125, 0.3375, 0.6595, 0.1625, 0.6595, 0.2155, 0.5375, 0.1625, 0.5905, 0.3375, 0.5905, 0.2845, 0.5375, 0.1625, 0.6595, 0.2155, 0.7125, 0.2845, 0.5375, 0.2845, 0.7125, 0.3375, 0.6595, 0.7155, 0.5375, 0.6625, 0.5905, 0.3375, 0.5905, 0.2845, 0.7125, 0.3375, 0.6595, 0.6625, 0.6595, 0.7155, 0.7125, 0.6625, 0.6595, 0.7155, 0.7125, 0.7155, 0.5375, 0.6625, 0.5905, 0.8375, 0.5905, 0.7845, 0.5375, 0.3375, 0.5905, 0.2845, 0.5375, 0.7845, 0.5375, 0.2155, 0.5375, 0.1625, 0.5905, 0.2155, 0.5375, 0.1625, 0.5905, 0.8375, 0.5905, 0.7845, 0.7125, 0.8375, 0.6595, 0.1625, 0.6595, 0.2155, 0.7125, 0.8375, 0.5905, 0.7845, 0.5375, 0.7155, 0.7125, 0.7155, 0.5375, 0.6625, 0.5905, 0.7845, 0.7125, 0.8375, 0.6595, 0.6625, 0.6595])
me_cube_007.materials.append(mat_laid18_006)
me_cube_007.use_remesh_fix_poles = True
me_cube_007.use_remesh_preserve_attributes = False
me_cube_007.use_mirror_vertex_groups = False
me_cube_007.update()

# ---- objects
ob_cube_001 = bpy.data.objects.new('Cube.001', me_cube_001)
ob_cube_002 = bpy.data.objects.new('Cube.002', me_cube_002)
ob_cube_003 = bpy.data.objects.new('Cube.003', me_cube_003)
ob_cube_004 = bpy.data.objects.new('Cube.004', me_cube_004)
ob_cube_005 = bpy.data.objects.new('Cube.005', me_cube_005)
ob_cube_006 = bpy.data.objects.new('Cube.006', me_cube_007)

# ---- transforms, parenting, visibility, modifiers, constraints
ob_cube_001.location = (-0.0425, 0.0, 0.093)
ob_cube_001.scale = (0.012, 0.012, 0.012)
ob_cube_001.lineart.crease_threshold = 0.0
ob_cube_002.location = (0.0425, 0.0, 0.093)
ob_cube_002.scale = (0.012, 0.012, 0.012)
ob_cube_002.lineart.crease_threshold = 0.0
ob_cube_003.location = (-0.0338, 0.0685, 0.093)
ob_cube_003.scale = (0.012, 0.012, 0.012)
ob_cube_003.lineart.crease_threshold = 0.0
ob_cube_004.location = (0.0338, 0.0685, 0.093)
ob_cube_004.scale = (0.012, 0.012, 0.012)
ob_cube_004.lineart.crease_threshold = 0.0
ob_cube_005.location = (-0.0338, -0.0685, 0.093)
ob_cube_005.scale = (0.012, 0.012, 0.012)
ob_cube_005.lineart.crease_threshold = 0.0
ob_cube_006.location = (0.0338, -0.0685, 0.093)
ob_cube_006.scale = (0.012, 0.012, 0.012)
ob_cube_006.lineart.crease_threshold = 0.0

# ---- collection membership
col_collection.objects.link(ob_cube_001)
col_collection.objects.link(ob_cube_002)
col_collection.objects.link(ob_cube_003)
col_collection.objects.link(ob_cube_004)
col_collection.objects.link(ob_cube_005)
col_collection.objects.link(ob_cube_006)

# ---- scene / render settings (as saved in the file)
scene.frame_start = 0; scene.frame_end = 60; scene.frame_set(0)
scene.render.engine = 'BLENDER_EEVEE_NEXT'
scene.cycles.use_denoising = False
scene.cycles.samples = 128
scene.cycles.sampling_pattern = 'TABULATED_SOBOL'
scene.cycles.use_adaptive_sampling = False
scene.cycles.use_light_tree = False
scene.view_settings.view_transform = 'Filmic'
bpy.context.view_layer.update()

# ---- added for rendering (the .blend has no active camera): camera
cam_auto = bpy.data.cameras.new('AutoCamera')
cam_auto.lens = 50.0
cam_auto.sensor_width = 36.0
cam_auto.clip_end = 1000.0
ob_auto_camera = bpy.data.objects.new('AutoCamera', cam_auto)
scene.collection.objects.link(ob_auto_camera)
ob_auto_camera.location = (0.185045, -0.222054, 0.241036)
ob_auto_camera.rotation_euler = (1.09748, -7.21219e-08, 0.694738)
scene.camera = ob_auto_camera
bpy.context.view_layer.update()
